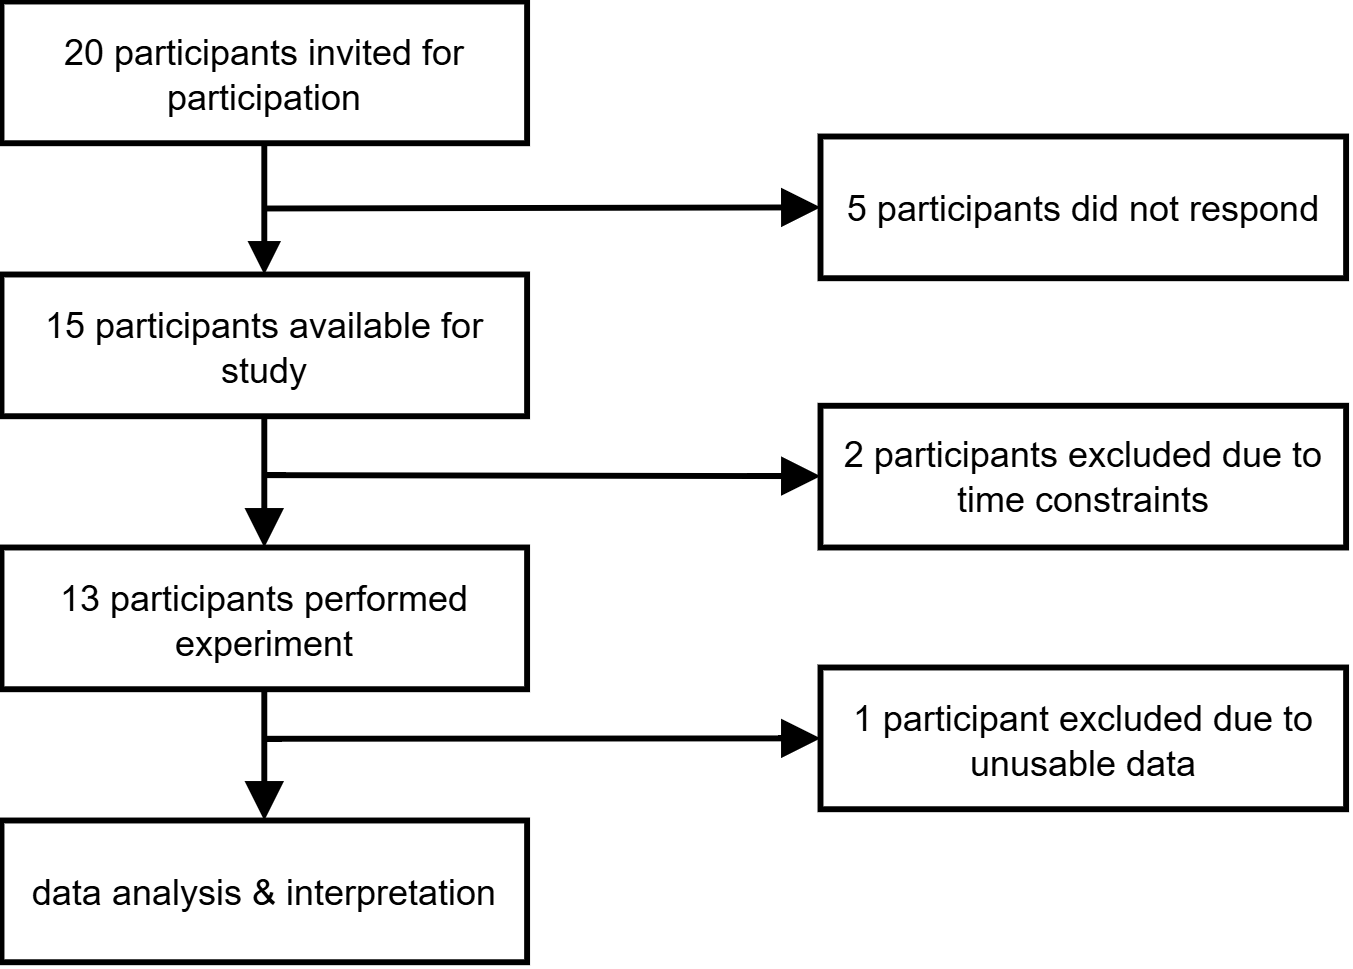

The diagram above was exported from draw.io. Its source (the exported page's mxGraphModel, read from the mxfile embedded in the PNG):
<mxGraphModel dx="1090" dy="645" grid="0" gridSize="10" guides="1" tooltips="1" connect="1" arrows="1" fold="1" page="0" pageScale="1" pageWidth="1920" pageHeight="1200" math="0" shadow="0">
  <root>
    <mxCell id="0" />
    <mxCell id="1" parent="0" />
    <mxCell id="eCoQx0quchY701w9xQ4n-1" style="edgeStyle=none;curved=1;rounded=0;orthogonalLoop=1;jettySize=auto;html=1;exitX=0.5;exitY=1;exitDx=0;exitDy=0;entryX=0.5;entryY=0;entryDx=0;entryDy=0;fontSize=12;strokeWidth=1.9685;endArrow=block;endFill=1;" edge="1" parent="1" source="eCoQx0quchY701w9xQ4n-2" target="eCoQx0quchY701w9xQ4n-4">
      <mxGeometry relative="1" as="geometry" />
    </mxCell>
    <mxCell id="eCoQx0quchY701w9xQ4n-2" value="20 participants invited for participation" style="rounded=0;whiteSpace=wrap;html=1;fillColor=none;strokeColor=default;glass=0;strokeWidth=1.9685;" vertex="1" parent="1">
      <mxGeometry x="54.00250000000051" y="103" width="175.1965" height="47.244" as="geometry" />
    </mxCell>
    <mxCell id="eCoQx0quchY701w9xQ4n-3" style="edgeStyle=none;curved=1;rounded=0;orthogonalLoop=1;jettySize=auto;html=1;exitX=0.5;exitY=1;exitDx=0;exitDy=0;entryX=0.5;entryY=0;entryDx=0;entryDy=0;fontSize=12;startSize=8;endSize=8;strokeWidth=1.9685;endArrow=block;endFill=1;" edge="1" parent="1" source="eCoQx0quchY701w9xQ4n-4" target="eCoQx0quchY701w9xQ4n-6">
      <mxGeometry relative="1" as="geometry" />
    </mxCell>
    <mxCell id="eCoQx0quchY701w9xQ4n-4" value="15 participants available for study" style="rounded=0;whiteSpace=wrap;html=1;fillColor=none;strokeColor=default;glass=0;strokeWidth=1.9685;" vertex="1" parent="1">
      <mxGeometry x="54" y="194" width="175.1965" height="47.244" as="geometry" />
    </mxCell>
    <mxCell id="eCoQx0quchY701w9xQ4n-5" style="edgeStyle=none;curved=1;rounded=0;orthogonalLoop=1;jettySize=auto;html=1;exitX=0.5;exitY=1;exitDx=0;exitDy=0;entryX=0.5;entryY=0;entryDx=0;entryDy=0;fontSize=12;startSize=8;endSize=8;strokeWidth=1.9685;endArrow=block;endFill=1;" edge="1" parent="1" source="eCoQx0quchY701w9xQ4n-6" target="eCoQx0quchY701w9xQ4n-7">
      <mxGeometry relative="1" as="geometry" />
    </mxCell>
    <mxCell id="eCoQx0quchY701w9xQ4n-6" value="13 participants performed experiment" style="rounded=0;whiteSpace=wrap;html=1;fillColor=none;strokeColor=default;glass=0;strokeWidth=1.9685;" vertex="1" parent="1">
      <mxGeometry x="54" y="285" width="175.1965" height="47.244" as="geometry" />
    </mxCell>
    <mxCell id="eCoQx0quchY701w9xQ4n-7" value="data analysis &amp;amp; interpretation" style="rounded=0;whiteSpace=wrap;html=1;fillColor=none;strokeColor=default;glass=0;strokeWidth=1.9685;" vertex="1" parent="1">
      <mxGeometry x="54" y="376" width="175.1965" height="47.244" as="geometry" />
    </mxCell>
    <mxCell id="eCoQx0quchY701w9xQ4n-8" value="5 participants did not respond" style="rounded=0;whiteSpace=wrap;html=1;fillColor=none;strokeColor=default;glass=0;strokeWidth=1.9685;" vertex="1" parent="1">
      <mxGeometry x="327" y="148" width="175.1965" height="47.244" as="geometry" />
    </mxCell>
    <mxCell id="eCoQx0quchY701w9xQ4n-9" value="" style="endArrow=block;html=1;rounded=0;fontSize=12;startSize=8;endSize=8;curved=1;entryX=0;entryY=0.5;entryDx=0;entryDy=0;strokeWidth=1.9685;endFill=1;" edge="1" parent="1" target="eCoQx0quchY701w9xQ4n-8">
      <mxGeometry width="50" height="50" relative="1" as="geometry">
        <mxPoint x="141" y="172" as="sourcePoint" />
        <mxPoint x="333" y="362" as="targetPoint" />
      </mxGeometry>
    </mxCell>
    <mxCell id="eCoQx0quchY701w9xQ4n-10" value="2 participants excluded due to time constraints" style="rounded=0;whiteSpace=wrap;html=1;fillColor=none;strokeColor=default;glass=0;strokeWidth=1.9685;" vertex="1" parent="1">
      <mxGeometry x="327" y="237.76000000000002" width="175.1965" height="47.244" as="geometry" />
    </mxCell>
    <mxCell id="eCoQx0quchY701w9xQ4n-12" value="1 participant excluded due to unusable data" style="rounded=0;whiteSpace=wrap;html=1;fillColor=none;strokeColor=default;glass=0;strokeWidth=1.9685;" vertex="1" parent="1">
      <mxGeometry x="327" y="325" width="175.1965" height="47.244" as="geometry" />
    </mxCell>
    <mxCell id="eCoQx0quchY701w9xQ4n-14" value="" style="endArrow=block;html=1;rounded=0;fontSize=12;startSize=8;endSize=8;curved=1;strokeWidth=1.9685;endFill=1;" edge="1" parent="1" target="eCoQx0quchY701w9xQ4n-10">
      <mxGeometry width="50" height="50" relative="1" as="geometry">
        <mxPoint x="140.94459999999998" y="260.88" as="sourcePoint" />
        <mxPoint x="327" y="260.88" as="targetPoint" />
      </mxGeometry>
    </mxCell>
    <mxCell id="eCoQx0quchY701w9xQ4n-15" value="" style="endArrow=block;html=1;rounded=0;fontSize=12;startSize=8;endSize=8;curved=1;strokeWidth=1.9685;endFill=1;entryX=0;entryY=0.5;entryDx=0;entryDy=0;" edge="1" parent="1" target="eCoQx0quchY701w9xQ4n-12">
      <mxGeometry width="50" height="50" relative="1" as="geometry">
        <mxPoint x="140.94459999999998" y="348.76" as="sourcePoint" />
        <mxPoint x="464" y="268.4" as="targetPoint" />
      </mxGeometry>
    </mxCell>
  </root>
</mxGraphModel>